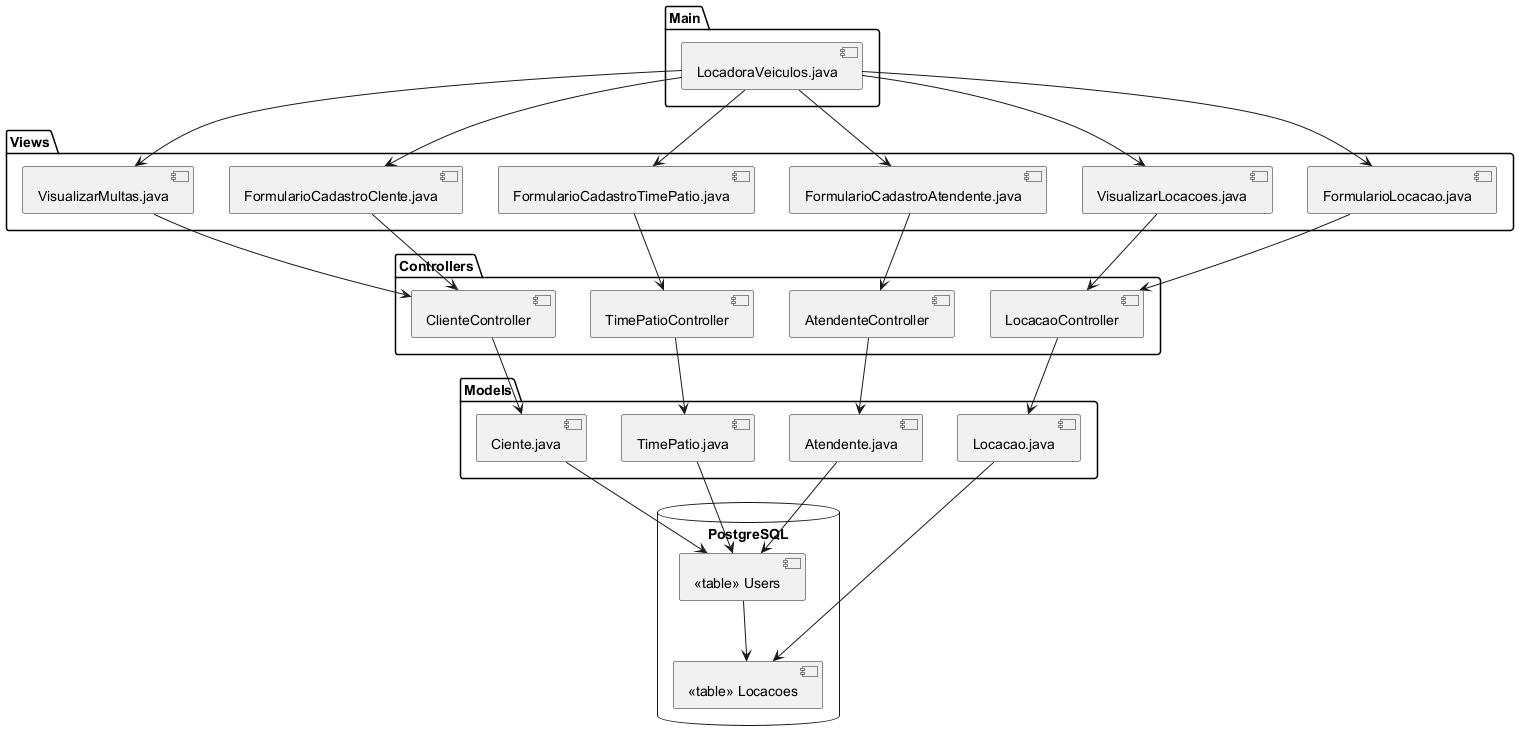

The diagram above was rendered by PlantUML. Its source (embedded in the PNG):
@startuml

package "Main" {
    [LocadoraVeiculos.java]
    [LocadoraVeiculos.java]
}

package "Views" {
    [LocadoraVeiculos.java] --> [FormularioCadastroClente.java]
    [LocadoraVeiculos.java] --> [FormularioCadastroAtendente.java]
    [LocadoraVeiculos.java] --> [FormularioCadastroTimePatio.java]
    [LocadoraVeiculos.java] --> [FormularioLocacao.java]
    [LocadoraVeiculos.java] --> [VisualizarLocacoes.java]
    [LocadoraVeiculos.java] --> [VisualizarMultas.java]
}

package "Controllers" {
    [FormularioCadastroClente.java] --> [ClienteController]
    [VisualizarMultas.java] --> [ClienteController]
    [FormularioCadastroAtendente.java] --> [AtendenteController]
    [FormularioCadastroTimePatio.java] --> [TimePatioController]
    [FormularioLocacao.java] --> [LocacaoController]
    [VisualizarLocacoes.java] --> [LocacaoController]
}

package "Models" {
    [ClienteController] --> [Ciente.java]
    [AtendenteController] --> [Atendente.java]
    [TimePatioController] --> [TimePatio.java]
    [LocacaoController] --> [Locacao.java]
}

database "PostgreSQL" {
    [Ciente.java] --> [<<table>> Users]
    [Atendente.java] --> [<<table>> Users]
    [TimePatio.java] --> [<<table>> Users]
    [Locacao.java] --> [<<table>> Locacoes]
    [<<table>> Users] --> [<<table>> Locacoes]
}

@enduml